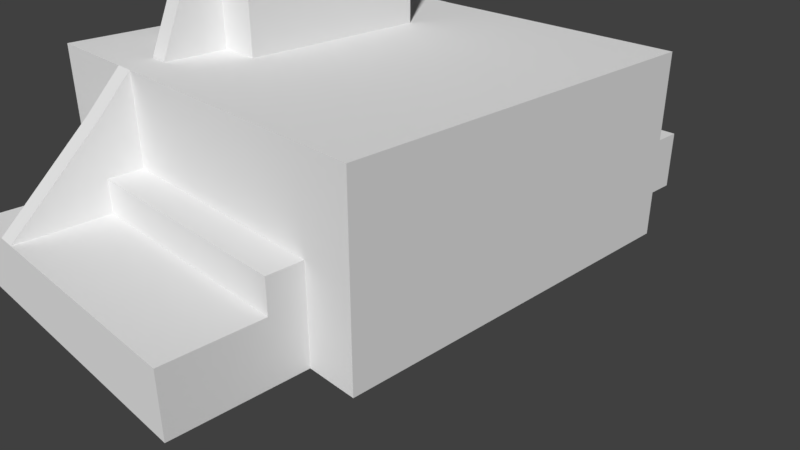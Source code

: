 # Source: 19.30.blend  (saved by Blender 2.79.0; exported with 4.5.12 LTS)
import bpy
from mathutils import Matrix  # noqa: F401  (used for matrix-valued properties, if any)

bpy.ops.wm.read_factory_settings(use_empty=True)
scene = bpy.context.scene
scene.name = 'Scene'

# ---- collections
col_collection_1 = bpy.data.collections.new('Collection 1'); scene.collection.children.link(col_collection_1)

# ---- materials (node trees are filled in below, after node groups)
mat_material = bpy.data.materials.new('Material')
mat_material.alpha_threshold = 0.0
mat_material.use_transparent_shadow = False
mat_material.roughness = 0.5
mat_material.line_color = (0.0, 0.0, 0.0, 1.0)

# ---- material node trees

# ---- world
world_world = bpy.data.worlds.new('World'); scene.world = world_world
world_world.color = (0.05088, 0.05088, 0.05088)
world_world.use_sun_shadow = False
world_world.sun_shadow_jitter_overblur = 0.0
world_world.cycles.sampling_method = 'MANUAL'

# ---- cameras
cam_camera = bpy.data.cameras.new('Camera')
cam_camera.clip_end = 100.0
cam_camera.lens = 35.0
cam_camera.sensor_width = 32.0
cam_camera.sensor_height = 18.0
cam_camera.ortho_scale = 7.314
cam_camera.dof.focus_distance = 0.0
cam_camera.dof.aperture_fstop = 128.0

# ---- meshes
me_cube = bpy.data.meshes.new('Cube')
me_cube.from_pydata([(-0.4245, -0.3661, 9.677), (-0.4245, 0.3588, 9.677), (-0.4245, -0.05006, 7.006), (-0.4245, -0.3661, 9.664), (-0.4245, -0.1477, 7.136), (-0.4245, -0.2358, 7.514), (-0.4245, -0.3058, 8.102), (-0.4245, -0.3507, 8.843), (-0.4245, 0.3588, 9.664), (-0.4245, 0.04276, 7.006), (-0.4245, 0.3434, 8.843), (-0.4245, 0.2985, 8.102), (-0.4245, 0.2285, 7.514), (-0.4245, 0.1404, 7.136), (1.0, 1.0, -1.0), (1.0, -1.0, -1.0), (-1.0, -1.0, -1.0), (-1.0, 1.0, -1.0), (1.0, 1.0, 1.0), (1.0, -1.0, 1.0), (-1.0, -1.0, 1.0), (-1.0, 1.0, 1.0), (1.0, -5.96e-08, -1.0), (1.788e-07, 1.0, -1.0), (1.0, 1.0, 0.0), (0.0, -1.0, -1.0), (1.0, -1.0, 0.0), (-1.0, 2.98e-07, -1.0), (-1.0, -1.0, 0.0), (-1.0, 1.0, 0.0), (1.0, -5.364e-07, 1.0), (-1.0, 1.788e-07, 1.0), (-1.0, 2.384e-07, 0.0), (1.0, -2.98e-07, 0.0), (5.96e-08, 1.192e-07, -1.0), (1.0, -0.5, -1.0), (-0.5, 1.0, -1.0), (1.0, 1.0, 0.5), (-0.5, -1.0, -1.0), (1.0, -1.0, 0.5), (-1.0, 0.5, -1.0), (-1.0, -1.0, 0.5), (-1.0, 1.0, 0.5), (1.0, -0.5, 1.0), (-1.0, 0.5, 1.0), (1.0, 0.5, -1.0), (0.5, 1.0, -1.0), (1.0, 1.0, -0.5), (0.5, -1.0, -1.0), (1.0, -1.0, -0.5), (-1.0, -0.5, -1.0), (-1.0, -1.0, -0.5), (-1.0, 1.0, -0.5), (1.0, 0.5, 1.0), (-1.0, -0.5, 1.0), (-1.0, 0.5, 0.0), (-1.0, -0.5, 0.0), (-1.0, 2.682e-07, -0.5), (-1.0, 2.086e-07, 0.5), (1.0, -0.5, 0.0), (1.0, 0.5, 0.0), (1.0, -1.788e-07, -0.5), (1.0, -4.172e-07, 0.5), (-0.5, 2.086e-07, -1.0), (0.5, 2.98e-08, -1.0), (1.192e-07, 0.5, -1.0), (2.98e-08, -0.5, -1.0), (0.5, -0.5, -1.0), (0.5, 0.5, -1.0), (-0.5, 0.5, -1.0), (1.0, 0.5, 0.5), (1.0, 0.5, -0.5), (1.0, -0.5, -0.5), (-1.0, -0.5, 0.5), (-1.0, -0.5, -0.5), (-1.0, 0.5, -0.5), (-1.0, 0.5, 0.5), (1.0, -0.5, 0.5), (-0.5, -0.5, -1.0), (0.75, 1.0, -1.0), (0.75, -1.0, -1.0), (0.75, 1.0, 1.0), (0.75, -1.0, 1.0), (0.75, 1.0, 0.0), (0.75, -1.0, 0.0), (0.75, -1.49e-08, -1.0), (0.75, -0.5, -1.0), (0.75, 0.5, -1.0), (0.75, -1.0, 0.5), (0.75, -1.0, -0.5), (0.75, 1.0, -0.5), (0.75, 1.0, 0.5), (-0.75, 1.0, -1.0), (-0.75, -1.0, -1.0), (-0.75, 1.0, 1.0), (-0.75, -1.0, 1.0), (-0.75, 1.0, 0.0), (-0.75, -1.0, 0.0), (-0.75, 2.533e-07, -1.0), (-0.75, 0.5, -1.0), (-0.75, -1.0, -0.5), (-0.75, 1.0, 0.5), (-0.75, 1.0, -0.5), (-0.75, -1.0, 0.5), (-0.75, -0.5, -1.0), (1.0, 1.0, 1.0), (1.0, -1.0, 1.0), (-1.0, -1.0, 1.0), (-1.0, 1.0, 1.0), (1.0, -5.364e-07, 1.0), (-1.0, 1.788e-07, 1.0), (1.0, -0.5, 1.0), (-1.0, 0.5, 1.0), (1.0, 0.5, 1.0), (-1.0, -0.5, 1.0), (0.75, 1.0, 1.0), (0.75, -1.0, 1.0), (-0.75, 1.0, 1.0), (-0.75, -1.0, 1.0), (-1.648e-07, -1.648, -1.0), (-7.012e-07, -1.648, 1.0), (-4.628e-07, -1.648, -2.649e-06), (-0.5, -1.648, -1.0), (-0.5, -1.648, 1.0), (0.5, -1.648, -1.0), (0.5, -1.648, 1.0), (-0.5, -1.648, -2.649e-06), (0.5, -1.648, -2.649e-06), (-3.138e-07, -1.648, -0.5), (-5.82e-07, -1.648, 0.5), (0.5, -1.648, 0.5), (0.5, -1.648, -0.5), (-0.5, -1.648, -0.5), (-0.5, -1.648, 0.5), (0.75, -1.648, -1.0), (0.75, -1.648, 1.0), (0.75, -1.648, -2.649e-06), (0.75, -1.648, 0.5), (0.75, -1.648, -0.5), (-0.75, -1.648, -1.0), (-0.75, -1.648, 1.0), (-0.75, -1.648, -2.649e-06), (-0.75, -1.648, -0.5), (-0.75, -1.648, 0.5), (-7.012e-07, -1.648, 1.0), (-0.5, -1.648, 1.0), (0.5, -1.648, 1.0), (0.75, -1.648, 1.0), (-0.75, -1.648, 1.0), (-0.75, -1.179, -7.323e-07), (0.75, -1.179, -0.5), (-4.555e-08, -1.179, -1.0), (-0.5, -1.179, -1.0), (0.5, -1.179, -1.0), (0.75, -1.179, -1.0), (-5.82e-07, -1.179, 1.0), (-0.5, -1.179, 1.0), (-0.75, -1.179, 1.0), (-0.75, -1.179, 1.0), (-0.75, -1.179, 0.5), (-0.75, -1.179, -0.5), (-0.75, -1.179, -1.0), (0.75, -1.179, -7.323e-07), (0.75, -1.179, 1.0), (0.5, -1.179, 1.0), (0.75, -1.179, 0.5), (0.75, -1.179, 1.0), (1.0, 1.0, 2.084), (1.0, -1.0, 2.084), (-1.0, -1.0, 2.084), (-1.0, 1.0, 2.084), (1.0, -5.488e-07, 2.084), (2.384e-07, 1.0, 2.084), (-5.364e-07, -1.0, 2.084), (-1.0, 1.664e-07, 2.084), (1.0, -0.5, 2.084), (-0.5, 1.0, 2.084), (-0.5, -1.0, 2.084), (-1.0, 0.5, 2.084), (1.0, 0.5, 2.084), (0.5, 1.0, 2.084), (0.5, -1.0, 2.084), (-1.0, -0.5, 2.084), (0.75, 1.0, 2.084), (0.75, -1.0, 2.084), (-0.75, 1.0, 2.084), (-0.75, -1.0, 2.084), (-5.82e-07, -1.179, 2.084), (-0.5, -1.179, 2.084), (-0.75, -1.179, 2.084), (-0.75, -1.179, 2.084), (0.75, -1.179, 2.084), (0.5, -1.179, 2.084), (0.75, -1.179, 2.084), (-0.1984, 1.0, -1.0), (-0.1984, -1.0, -1.0), (-0.1984, 1.547e-07, -1.0), (-0.1984, 0.5, -1.0), (-0.1984, -0.5, -1.0), (-0.1984, -1.648, -1.0), (-0.1984, -1.648, 1.0), (-0.1984, -1.648, -2.649e-06), (-0.1984, -1.648, -0.5), (-0.1984, -1.648, 0.5), (-0.1984, -1.648, 1.0), (-0.1984, -1.179, 1.0), (-0.1984, -1.179, -1.0), (-0.1984, 1.0, 2.084), (-0.1984, -1.0, 2.084), (-0.1984, -1.179, 2.084), (-0.4048, 1.0, -1.0), (-0.4048, -1.0, -1.0), (-0.4048, 1.916e-07, -1.0), (-0.4048, 0.5, -1.0), (-0.4048, -0.5, -1.0), (-0.4048, -1.648, -1.0), (-0.4048, -1.648, 1.0), (-0.4048, -1.648, -2.649e-06), (-0.4048, -1.648, -0.5), (-0.4048, -1.648, 0.5), (-0.4048, -1.648, 1.0), (-0.4048, -1.179, -1.0), (-0.4048, 1.0, 2.084), (-0.4048, -1.0, 2.084), (-0.4048, -1.179, 1.0), (-0.4048, -1.179, 2.084), (1.0, 1.0, 5.019), (1.0, -1.0, 5.019), (-1.0, -1.0, 5.019), (-1.0, 1.0, 5.019), (1.0, -5.488e-07, 5.019), (2.384e-07, 1.0, 5.019), (-5.364e-07, -1.0, 5.019), (-1.0, 1.664e-07, 5.019), (-1.49e-07, -1.912e-07, 5.019), (1.0, -0.5, 5.019), (-0.5, 1.0, 5.019), (-0.5, -1.0, 5.019), (-1.0, 0.5, 5.019), (1.0, 0.5, 5.019), (0.5, 1.0, 5.019), (0.5, -1.0, 5.019), (-1.0, -0.5, 5.019), (-3.427e-07, -0.5, 5.019), (4.47e-08, 0.5, 5.019), (0.5, -3.7e-07, 5.019), (-0.5, 0.5, 12.88), (-0.5, 0.5, 5.019), (0.5, 0.5, 5.019), (0.5, -0.5, 5.019), (-0.5, -0.5, 5.019), (0.75, -4.594e-07, 5.019), (0.75, 1.0, 5.019), (0.75, -1.0, 5.019), (0.75, 0.5, 5.019), (0.75, -0.5, 5.019), (-0.75, 1.0, 5.019), (-0.75, -1.0, 5.019), (-0.75, 7.701e-08, 5.019), (-0.75, 0.5, 5.019), (-0.75, -0.5, 5.019), (-0.1984, -1.202e-07, 5.019), (-0.1984, 1.0, 5.019), (-0.1984, -1.0, 5.019), (-0.1984, 0.5, 5.019), (-0.1984, -0.5, 5.019), (-0.4048, 1.0, 5.019), (-0.4048, -1.0, 5.019), (-0.5, -1.239e-08, 12.88), (-0.4048, 0.5, 5.019), (-0.4048, -0.5, 5.019), (-0.5, -1.179, 1.0), (-0.4048, -1.179, 1.0), (-0.5, -1.648, 1.006), (-0.5, -1.648, 1.006), (-0.5, -1.179, 3.823), (-0.4048, -1.648, 1.006), (-0.4048, -1.648, 1.006), (-0.4048, -1.179, 3.823), (-0.5, -1.179, 3.823), (-0.4048, -1.179, 3.823), (-0.5, -1.0, 5.021), (-0.5, -1.179, 3.823), (-0.4048, -1.0, 5.021), (-0.4048, -1.179, 3.823), (-0.4048, 1.185, 2.084), (-0.4048, 1.185, 1.0), (-0.4048, 1.185, -1.0), (-0.1984, 1.185, 2.084), (-0.1984, 1.185, 1.0), (-0.1984, 1.185, 1.0), (-0.1984, 1.185, -1.0), (-0.75, 1.185, 2.084), (0.75, 1.185, 2.084), (0.5, 1.185, 2.084), (-0.5, 1.185, 2.084), (2.857e-07, 1.185, 2.084), (-0.75, 1.185, 1.0), (0.75, 1.185, 1.0), (0.5, 1.185, 1.0), (-0.5, 1.185, 1.0), (2.857e-07, 1.185, 1.0), (-0.75, 1.185, -0.5), (-0.75, 1.185, 0.5), (-0.75, 1.185, 1.091e-06), (-0.75, 1.185, 1.0), (-0.75, 1.185, -1.0), (0.75, 1.185, 0.5), (0.75, 1.185, -0.5), (0.75, 1.185, 1.091e-06), (0.75, 1.185, 1.0), (0.75, 1.185, -1.0), (-0.5, 1.185, 3.798), (-0.4048, 1.185, 3.798), (0.5, 1.185, 1.0), (0.5, 1.185, -1.0), (-0.4048, 1.0, 5.024), (-0.5, 1.185, -1.0), (-0.5, 1.0, 5.024), (2.857e-07, 1.185, 1.0), (2.261e-07, 1.185, -1.0), (1.0, -0.8288, -1.0), (1.0, -0.8288, 1.0), (1.0, -0.8288, 0.0), (-1.0, -0.8288, -1.0), (-1.0, -0.8288, 1.0), (-1.0, -0.8288, 0.0), (1.02e-08, -0.8288, -1.0), (0.5, -0.8288, -1.0), (1.0, -0.8288, -0.5), (-1.0, -0.8288, 0.5), (-1.0, -0.8288, -0.5), (1.0, -0.8288, 0.5), (-0.5, -0.8288, -1.0), (0.75, -0.8288, -1.0), (-0.75, -0.8288, -1.0), (1.0, -0.8288, 1.0), (-1.0, -0.8288, 1.0), (1.0, -0.8288, 2.084), (-1.0, -0.8288, 2.084), (-0.1984, -0.8288, -1.0), (-0.4048, -0.8288, -1.0), (1.0, -0.8288, 5.019), (-4.701e-07, -0.8288, 5.019), (-1.0, -0.8288, 5.019), (0.5, -0.8288, 5.019), (-0.5, -0.8288, 5.019), (0.75, -0.8288, 5.019), (-0.75, -0.8288, 5.019), (-0.1984, -0.8288, 5.019), (-0.4048, -0.8288, 5.019), (-0.5, 0.5, 9.866), (-0.5, -0.5, 9.866), (-0.75, 7.701e-08, 9.866), (-0.75, 0.5, 9.866), (-0.75, -0.5, 9.866), (-0.1984, 0.5, 9.866), (-0.1984, -0.5, 9.866), (-0.4048, 0.5, 9.866), (-0.4048, -0.5, 9.866), (-0.5, -0.8288, 5.08), (-0.4048, -0.8288, 5.08), (-0.5, -0.5, 12.88), (-0.75, 7.701e-08, 12.88), (-0.75, 0.5, 12.88), (-0.75, -0.5, 12.88), (-0.1984, 0.5, 12.88), (-0.1984, -0.5, 12.88), (-0.4048, 0.5, 12.88), (-0.4048, -0.5, 12.88), (-0.4048, 1.619, 1.0), (-0.4048, 1.619, -0.5), (-0.4048, 1.619, 0.5), (-0.4048, 1.619, 4.362e-06), (-0.4048, 1.619, 1.0), (-0.4048, 1.619, -1.0), (-0.1984, 1.619, 1.0), (-0.1984, 1.619, -0.5), (-0.1984, 1.619, 0.5), (-0.1984, 1.619, 4.362e-06), (-0.1984, 1.619, 1.0), (-0.1984, 1.619, -1.0), (-0.75, 1.619, 1.0), (-0.5, 1.619, 1.0), (-0.75, 1.619, -0.5), (-0.75, 1.619, 0.5), (-0.75, 1.619, 4.362e-06), (-0.75, 1.619, 1.0), (-0.75, 1.619, -1.0), (0.75, 1.619, 0.5), (0.75, 1.619, -0.5), (0.75, 1.619, 4.362e-06), (0.75, 1.619, 1.0), (0.75, 1.619, -1.0), (-0.5, 1.619, -0.5), (-0.5, 1.619, 0.5), (0.5, 1.619, 0.5), (0.5, 1.619, -0.5), (3.742e-07, 1.619, -0.5), (4.04e-07, 1.619, 0.5), (0.5, 1.619, 4.362e-06), (-0.5, 1.619, 4.362e-06), (0.5, 1.619, 1.0), (0.5, 1.619, -1.0), (-0.5, 1.619, 1.0), (-0.5, 1.619, -1.0), (4.04e-07, 1.619, 4.362e-06), (4.04e-07, 1.619, 1.0), (3.444e-07, 1.619, -1.0), (-0.4048, 1.185, 3.798), (-0.5, 1.185, 3.798), (-0.4048, 1.619, 1.024), (-0.4048, 1.619, 1.024), (-0.5, 1.619, 1.024), (-0.5, 1.619, 1.024), (-0.1984, -0.1477, 7.136), (-0.1984, 0.1404, 7.136), (-0.1984, -0.05006, 7.006), (-0.1984, 0.04276, 7.006), (-0.1984, -1.202e-07, 7.006), (-0.1984, -0.2358, 7.514), (-0.1984, -0.3058, 8.102), (-0.1984, 0.2285, 7.514), (-0.1984, -0.3507, 8.843), (-0.1984, 0.2985, 8.102), (-0.1984, 0.3434, 8.843), (-0.1984, -0.3661, 9.664), (-0.1984, 0.3588, 9.664), (-0.1984, 0.3588, 9.677), (-0.4245, -0.3661, 12.88), (-0.4048, -0.3661, 12.88), (-0.1984, -0.3661, 12.88), (-0.1984, -0.3661, 9.866), (-0.1984, -0.3661, 9.677), (-0.1984, 0.3588, 12.88), (-0.4048, 0.3588, 12.88), (-0.4245, 0.3588, 12.88), (-0.1984, 0.3588, 9.866), (-0.4245, -3.938e-08, 12.88)], [], [(0, 1, 436, 438, 429), (1, 428, 437, 434, 435, 436), (8, 427, 428, 1), (9, 2, 417, 419, 418), (2, 4, 415, 417), (4, 5, 420, 415), (5, 6, 421, 420), (6, 7, 423, 421), (7, 3, 426, 423), (2, 9, 13, 12, 11, 10, 8, 1, 0, 3, 7, 6, 5, 4), (335, 93, 16, 324), (332, 322, 19, 39), (103, 95, 20, 41), (76, 44, 21, 42), (102, 92, 17, 52), (101, 96, 29, 42), (75, 55, 29, 52), (74, 56, 32, 57), (73, 54, 31, 58), (100, 97, 28, 51), (329, 323, 26, 49), (71, 60, 33, 61), (70, 53, 30, 62), (99, 98, 27, 40), (68, 64, 34, 65), (328, 48, 25, 327), (64, 67, 66, 34), (85, 86, 67, 64), (334, 80, 48, 328), (46, 68, 65, 23), (79, 87, 68, 46), (87, 85, 64, 68), (92, 99, 40, 17), (210, 213, 69, 36), (213, 212, 63, 69), (206, 151, 119, 199), (20, 95, 118, 107), (18, 81, 115, 105), (94, 21, 108, 117), (53, 18, 105, 113), (31, 54, 114, 110), (322, 43, 111, 336), (44, 31, 110, 112), (60, 70, 62, 33), (24, 37, 70, 60), (37, 18, 53, 70), (45, 71, 61, 22), (14, 47, 71, 45), (47, 24, 60, 71), (321, 329, 49, 15), (22, 61, 72, 35), (61, 33, 59, 72), (149, 160, 142, 141), (154, 150, 138, 134), (159, 149, 141, 143), (166, 163, 147, 135), (150, 162, 136, 138), (216, 220, 277, 276), (93, 100, 51, 16), (151, 153, 124, 119), (157, 158, 140, 148), (56, 73, 58, 32), (326, 330, 73, 56), (330, 325, 54, 73), (50, 74, 57, 27), (324, 331, 74, 50), (331, 326, 56, 74), (40, 75, 52, 17), (27, 57, 75, 40), (57, 32, 55, 75), (94, 101, 42, 21), (96, 102, 52, 29), (91, 83, 309, 307), (55, 76, 42, 29), (32, 58, 76, 55), (58, 31, 44, 76), (97, 103, 41, 28), (161, 152, 122, 139), (153, 154, 134, 124), (323, 332, 39, 26), (33, 62, 77, 59), (62, 30, 43, 77), (164, 155, 144, 146), (156, 157, 148, 145), (46, 23, 320, 315), (98, 104, 50, 27), (212, 214, 78, 63), (341, 211, 38, 333), (37, 24, 83, 91), (18, 37, 91, 81), (47, 14, 79, 90), (24, 47, 90, 83), (49, 26, 84, 89), (15, 49, 89, 80), (39, 19, 82, 88), (26, 39, 88, 84), (92, 102, 302, 306), (30, 53, 113, 109), (158, 159, 143, 140), (325, 20, 107, 337), (45, 22, 85, 87), (14, 45, 87, 79), (321, 15, 80, 334), (22, 35, 86, 85), (63, 78, 104, 98), (43, 30, 109, 111), (160, 161, 139, 142), (101, 94, 305, 303), (96, 101, 303, 304), (162, 165, 137, 136), (210, 36, 317, 287), (36, 69, 99, 92), (69, 63, 98, 99), (21, 44, 112, 108), (163, 164, 146, 147), (102, 96, 304, 302), (23, 194, 291, 320), (165, 166, 135, 137), (82, 19, 106, 116), (333, 38, 93, 335), (112, 110, 174, 178), (164, 163, 191, 192), (336, 111, 175, 338), (110, 114, 182, 174), (295, 176, 318, 312), (155, 164, 192, 187), (222, 207, 288, 285), (116, 106, 168, 184), (166, 163, 191, 193), (111, 109, 171, 175), (83, 90, 308, 309), (337, 107, 169, 339), (157, 156, 188, 189), (109, 113, 179, 171), (105, 115, 183, 167), (118, 157, 189, 186), (108, 112, 178, 170), (205, 155, 187, 209), (115, 81, 310, 298), (107, 118, 186, 169), (131, 127, 121, 128), (130, 125, 120, 129), (125, 135, 147, 146), (127, 130, 129, 121), (136, 137, 130, 127), (137, 135, 125, 130), (124, 131, 128, 119), (134, 138, 131, 124), (138, 136, 127, 131), (215, 218, 132, 122), (218, 217, 126, 132), (217, 219, 133, 126), (219, 216, 123, 133), (120, 125, 146, 144), (200, 120, 144, 204), (140, 123, 145, 148), (126, 133, 143, 141), (122, 132, 142, 139), (132, 126, 141, 142), (133, 123, 140, 143), (88, 82, 166, 165), (113, 105, 167, 179), (84, 88, 165, 162), (100, 93, 161, 160), (95, 103, 159, 158), (117, 108, 170, 185), (157, 158, 190, 189), (48, 80, 154, 153), (93, 38, 152, 161), (118, 95, 158, 157), (25, 48, 153, 151), (163, 116, 184, 191), (89, 84, 162, 150), (82, 116, 163, 166), (103, 97, 149, 159), (80, 89, 150, 154), (97, 100, 160, 149), (195, 25, 151, 206), (183, 180, 240, 252), (169, 186, 257, 228), (179, 167, 226, 239), (185, 170, 229, 256), (178, 174, 233, 238), (338, 175, 235, 342), (223, 208, 263, 267), (174, 182, 242, 233), (177, 223, 267, 237), (207, 222, 266, 262), (173, 181, 241, 232), (222, 176, 236, 266), (186, 177, 237, 257), (208, 173, 232, 263), (180, 172, 231, 240), (184, 168, 227, 253), (184, 181, 192, 191), (177, 186, 189, 188), (181, 173, 187, 192), (225, 223, 283, 284), (173, 208, 209, 187), (175, 171, 230, 235), (176, 185, 256, 236), (172, 207, 262, 231), (339, 169, 228, 344), (211, 195, 206, 221), (216, 200, 204, 220), (129, 120, 200, 203), (121, 129, 203, 201), (128, 121, 201, 202), (119, 128, 202, 199), (224, 205, 209, 225), (90, 79, 311, 308), (79, 46, 315, 311), (327, 25, 195, 340), (34, 66, 198, 196), (185, 176, 295, 292), (207, 172, 296, 288), (36, 92, 306, 317), (81, 91, 307, 310), (155, 205, 204, 144), (221, 206, 199, 215), (65, 34, 196, 197), (23, 65, 197, 194), (152, 221, 215, 122), (156, 224, 225, 188), (156, 271, 279, 275), (38, 211, 221, 152), (208, 223, 225, 209), (171, 179, 239, 230), (167, 183, 252, 226), (181, 184, 253, 241), (170, 178, 238, 229), (203, 200, 216, 219), (201, 203, 219, 217), (202, 201, 217, 218), (199, 202, 218, 215), (183, 115, 298, 293), (180, 183, 293, 294), (340, 195, 211, 341), (196, 198, 214, 212), (194, 210, 287, 291), (117, 185, 292, 297), (94, 117, 297, 305), (172, 180, 294, 296), (205, 224, 220, 204), (197, 196, 212, 213), (194, 197, 213, 210), (348, 344, 228, 257), (345, 343, 232, 241), (248, 244, 234, 245), (259, 238, 233, 258), (269, 247, 351, 358), (266, 236, 247, 269), (256, 229, 238, 259), (254, 248, 245, 251), (252, 240, 248, 254), (240, 231, 244, 248), (347, 345, 241, 253), (251, 245, 249, 255), (245, 234, 243, 249), (350, 346, 237, 267), (265, 261, 419, 417, 415, 420, 421, 423, 426, 433, 432, 357), (258, 233, 242, 260), (230, 251, 255, 235), (342, 347, 253, 227), (226, 252, 254, 239), (239, 254, 251, 230), (259, 258, 353, 354), (236, 256, 259, 247), (260, 250, 352, 355), (346, 348, 257, 237), (234, 261, 265, 243), (343, 349, 263, 232), (231, 262, 264, 244), (244, 264, 261, 234), (346, 350, 361, 360), (349, 350, 267, 263), (262, 266, 269, 264), (261, 264, 356, 437, 428, 427, 425, 424, 422, 416, 418, 419), (123, 216, 276, 273), (278, 275, 274, 277), (273, 276, 277, 274), (278, 275, 279, 280), (272, 224, 278, 280), (271, 272, 280, 279), (145, 123, 273, 274), (156, 145, 274, 275), (220, 224, 278, 277), (283, 281, 282, 284), (223, 177, 281, 283), (188, 225, 284, 282), (177, 188, 282, 281), (222, 285, 313, 316), (285, 295, 312, 313), (176, 222, 316, 318), (318, 316, 313, 312), (319, 290, 289, 301), (308, 311, 393, 390), (305, 297, 382, 387), (302, 304, 386, 384), (286, 300, 295, 285), (299, 301, 296, 294), (301, 289, 288, 296), (289, 290, 380, 376), (298, 299, 294, 293), (311, 315, 403, 393), (291, 287, 375, 381), (290, 319, 407, 380), (303, 305, 387, 385), (289, 286, 285, 288), (309, 308, 390, 391), (307, 309, 391, 389), (304, 303, 385, 386), (314, 319, 301, 299), (310, 307, 389, 392), (306, 302, 384, 388), (370, 374, 412, 411), (310, 314, 299, 298), (315, 320, 408, 403), (320, 291, 381, 408), (286, 289, 376, 370), (287, 317, 405, 375), (319, 314, 402, 407), (317, 306, 388, 405), (314, 310, 392, 402), (297, 300, 383, 382), (300, 297, 292, 295), (265, 270, 350, 349), (243, 265, 349, 343), (250, 260, 348, 346), (235, 255, 347, 342), (270, 265, 357, 359), (255, 249, 345, 347), (249, 243, 343, 345), (260, 242, 344, 348), (198, 340, 341, 214), (66, 327, 340, 198), (182, 339, 344, 242), (168, 338, 342, 227), (114, 337, 339, 182), (106, 336, 338, 168), (78, 333, 335, 104), (35, 321, 334, 86), (54, 325, 337, 114), (214, 341, 333, 78), (59, 77, 332, 323), (51, 28, 326, 331), (16, 51, 331, 324), (41, 20, 325, 330), (28, 41, 330, 326), (35, 72, 329, 321), (19, 322, 336, 106), (86, 334, 328, 67), (67, 328, 327, 66), (72, 59, 323, 329), (77, 43, 322, 332), (104, 335, 324, 50), (351, 354, 364, 246), (353, 355, 365, 363), (356, 358, 368, 366), (355, 352, 362, 365), (352, 359, 369, 362), (359, 352, 360, 361), (250, 346, 360, 352), (258, 260, 355, 353), (264, 269, 358, 356), (247, 259, 354, 351), (350, 270, 359, 361), (368, 246, 268, 438, 436, 435), (268, 363, 365, 362), (246, 364, 363, 268), (366, 368, 435, 434), (359, 357, 367, 369), (354, 353, 363, 364), (358, 351, 246, 368), (357, 432, 431, 367), (389, 391, 400, 396), (380, 378, 372, 374), (379, 377, 371, 373), (398, 408, 381, 377), (380, 374, 370, 376), (407, 399, 378, 380), (377, 381, 375, 371), (406, 398, 377, 379), (402, 396, 399, 407), (395, 401, 386, 385), (401, 394, 384, 386), (372, 373, 401, 395), (404, 395, 385, 387), (399, 406, 379, 378), (374, 372, 395, 404), (374, 404, 414, 412), (371, 375, 405, 394), (404, 387, 382, 383), (373, 371, 394, 401), (400, 397, 398, 406), (397, 403, 408, 398), (390, 393, 403, 397), (391, 390, 397, 400), (378, 379, 373, 372), (392, 389, 396, 402), (396, 400, 406, 399), (394, 405, 388, 384), (410, 409, 411, 413), (412, 414, 413, 411), (383, 300, 410, 413), (404, 383, 413, 414), (286, 370, 411, 409), (300, 286, 409, 410), (433, 0, 429, 430, 431, 432), (431, 430, 369, 367), (422, 12, 13, 416), (416, 13, 9, 418), (434, 437, 356, 366), (424, 11, 12, 422), (430, 429, 438, 268, 362, 369), (427, 8, 10, 425), (425, 10, 11, 424), (426, 3, 0, 433)])
me_cube.materials.append(mat_material)
me_cube.use_remesh_preserve_volume = False
me_cube.use_remesh_preserve_attributes = False
me_cube.use_mirror_vertex_groups = False
me_cube.update()

# ---- objects
ob_cube = bpy.data.objects.new('Cube', me_cube)
ob_camera = bpy.data.objects.new('Camera', cam_camera)

# ---- transforms, parenting, visibility, modifiers, constraints
ob_cube.location = (0.0, -0.009899, 0.7747)
ob_cube.scale = (2.52, 2.405, 0.3826)
ob_cube.lock_rotations_4d = False
ob_cube.empty_display_type = 'ARROWS'
ob_cube.lineart.crease_threshold = 0.0
ob_camera.location = (7.481, -6.508, 5.344)
ob_camera.rotation_euler = (1.109, 0.0, 0.8149)
ob_camera.lock_rotations_4d = False
ob_camera.empty_display_type = 'ARROWS'
ob_camera.color = (0.0, 0.0, 0.0, 0.0)
ob_camera.display_type = 'WIRE'
ob_camera.lineart.crease_threshold = 0.0

# ---- collection membership
col_collection_1.objects.link(ob_cube)
col_collection_1.objects.link(ob_camera)

# ---- scene / render settings (as saved in the file)
scene.camera = ob_camera
scene.frame_start = 1; scene.frame_end = 250; scene.frame_set(1)
scene.render.engine = 'BLENDER_EEVEE_NEXT'
scene.render.resolution_percentage = 50
scene.render.dither_intensity = 0.0
scene.cycles.use_denoising = False
scene.cycles.samples = 128
scene.cycles.sampling_pattern = 'TABULATED_SOBOL'
scene.cycles.use_adaptive_sampling = False
scene.cycles.use_light_tree = False
scene.cycles.blur_glossy = 0.0
scene.cycles.sample_clamp_indirect = 0.0
scene.view_settings.view_transform = 'Standard'
bpy.context.view_layer.update()

# ---- added for rendering (the .blend has no usable light): sun
light_auto_sun = bpy.data.lights.new('AutoSun', 'SUN')
light_auto_sun.energy = 3.0
light_auto_sun.angle = 0.0523599
ob_auto_sun = bpy.data.objects.new('AutoSun', light_auto_sun)
scene.collection.objects.link(ob_auto_sun)
ob_auto_sun.rotation_euler = (0.872665, 0.174533, 0.523599)
bpy.context.view_layer.update()
